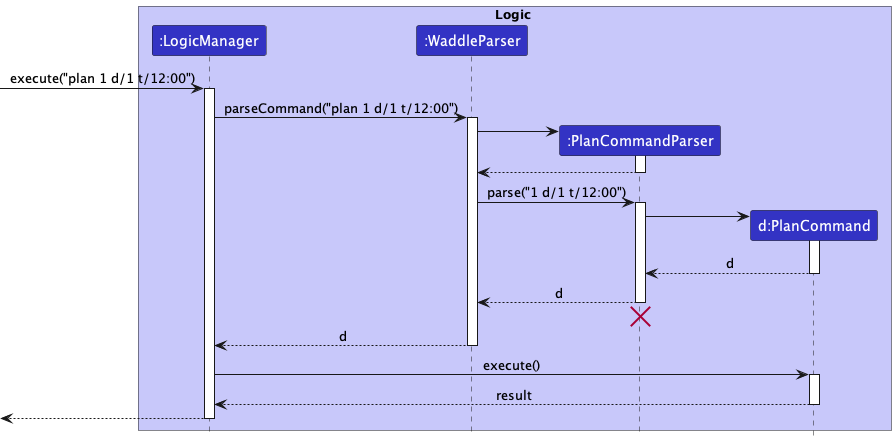

The diagram above was rendered by PlantUML. Its source (embedded in the PNG):
@startuml
!include style.puml

box Logic LOGIC_COLOR_T1
participant ":LogicManager" as LogicManager LOGIC_COLOR
participant ":WaddleParser" as WaddleParser LOGIC_COLOR
participant ":PlanCommandParser" as PlanCommandParser LOGIC_COLOR
participant "d:PlanCommand" as PlanCommand LOGIC_COLOR
end box

[-> LogicManager : execute("plan 1 d/1 t/12:00")
activate LogicManager

LogicManager -> WaddleParser : parseCommand("plan 1 d/1 t/12:00")
activate WaddleParser

create PlanCommandParser
WaddleParser -> PlanCommandParser
activate PlanCommandParser

PlanCommandParser --> WaddleParser
deactivate PlanCommandParser

WaddleParser -> PlanCommandParser : parse("1 d/1 t/12:00")
activate PlanCommandParser

create PlanCommand
PlanCommandParser -> PlanCommand
activate PlanCommand

PlanCommand --> PlanCommandParser : d
deactivate PlanCommand

PlanCommandParser --> WaddleParser : d
deactivate PlanCommandParser
'Hidden arrow to position the destroy marker below the end of the activation bar.
PlanCommandParser -[hidden]-> WaddleParser
destroy PlanCommandParser

WaddleParser --> LogicManager : d
deactivate WaddleParser

LogicManager -> PlanCommand : execute()
activate PlanCommand

PlanCommand --> LogicManager : result
deactivate PlanCommand

[<--LogicManager
deactivate LogicManager
@enduml